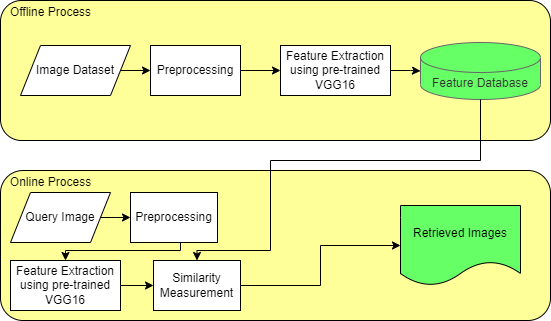

The diagram above was exported from draw.io. Its source (the exported page's mxGraphModel, read from the mxfile embedded in the PNG):
<mxGraphModel dx="1422" dy="715" grid="1" gridSize="10" guides="1" tooltips="1" connect="1" arrows="1" fold="1" page="1" pageScale="1" pageWidth="850" pageHeight="1100" math="0" shadow="0">
  <root>
    <mxCell id="0" />
    <mxCell id="1" parent="0" />
    <mxCell id="Hh5J0jFpTLMe-EU62EvD-1" value="" style="rounded=1;whiteSpace=wrap;html=1;fillColor=#FFFF99;" vertex="1" parent="1">
      <mxGeometry x="150" y="190" width="550" height="140" as="geometry" />
    </mxCell>
    <mxCell id="Hh5J0jFpTLMe-EU62EvD-2" value="Offline Process" style="text;html=1;align=center;verticalAlign=middle;resizable=0;points=[];autosize=1;strokeColor=none;fillColor=none;" vertex="1" parent="1">
      <mxGeometry x="150" y="192" width="100" height="20" as="geometry" />
    </mxCell>
    <mxCell id="Hh5J0jFpTLMe-EU62EvD-11" style="edgeStyle=orthogonalEdgeStyle;rounded=0;orthogonalLoop=1;jettySize=auto;html=1;exitX=1;exitY=0.5;exitDx=0;exitDy=0;entryX=0;entryY=0.5;entryDx=0;entryDy=0;" edge="1" parent="1" source="Hh5J0jFpTLMe-EU62EvD-3" target="Hh5J0jFpTLMe-EU62EvD-4">
      <mxGeometry relative="1" as="geometry" />
    </mxCell>
    <mxCell id="Hh5J0jFpTLMe-EU62EvD-3" value="Image Dataset" style="shape=parallelogram;perimeter=parallelogramPerimeter;whiteSpace=wrap;html=1;fixedSize=1;" vertex="1" parent="1">
      <mxGeometry x="170" y="235" width="110" height="50" as="geometry" />
    </mxCell>
    <mxCell id="Hh5J0jFpTLMe-EU62EvD-13" style="edgeStyle=orthogonalEdgeStyle;rounded=0;orthogonalLoop=1;jettySize=auto;html=1;exitX=1;exitY=0.5;exitDx=0;exitDy=0;entryX=0;entryY=0.5;entryDx=0;entryDy=0;" edge="1" parent="1" source="Hh5J0jFpTLMe-EU62EvD-4" target="Hh5J0jFpTLMe-EU62EvD-6">
      <mxGeometry relative="1" as="geometry" />
    </mxCell>
    <mxCell id="Hh5J0jFpTLMe-EU62EvD-4" value="Preprocessing" style="rounded=0;whiteSpace=wrap;html=1;" vertex="1" parent="1">
      <mxGeometry x="300" y="235" width="90" height="50" as="geometry" />
    </mxCell>
    <mxCell id="Hh5J0jFpTLMe-EU62EvD-14" style="edgeStyle=orthogonalEdgeStyle;rounded=0;orthogonalLoop=1;jettySize=auto;html=1;exitX=1;exitY=0.5;exitDx=0;exitDy=0;" edge="1" parent="1" source="Hh5J0jFpTLMe-EU62EvD-6" target="Hh5J0jFpTLMe-EU62EvD-7">
      <mxGeometry relative="1" as="geometry" />
    </mxCell>
    <mxCell id="Hh5J0jFpTLMe-EU62EvD-6" value="Feature Extraction using pre-trained VGG16" style="rounded=0;whiteSpace=wrap;html=1;" vertex="1" parent="1">
      <mxGeometry x="430" y="235" width="110" height="50" as="geometry" />
    </mxCell>
    <mxCell id="Hh5J0jFpTLMe-EU62EvD-7" value="Feature Database" style="shape=cylinder3;whiteSpace=wrap;html=1;boundedLbl=1;backgroundOutline=1;size=15;fillColor=#66FF66;fontColor=#333333;strokeColor=#666666;" vertex="1" parent="1">
      <mxGeometry x="570" y="232" width="120" height="57" as="geometry" />
    </mxCell>
    <mxCell id="Hh5J0jFpTLMe-EU62EvD-15" value="" style="rounded=1;whiteSpace=wrap;html=1;fillColor=#FFFF99;" vertex="1" parent="1">
      <mxGeometry x="150" y="360" width="550" height="150" as="geometry" />
    </mxCell>
    <mxCell id="Hh5J0jFpTLMe-EU62EvD-16" value="Online Process" style="text;html=1;align=center;verticalAlign=middle;resizable=0;points=[];autosize=1;strokeColor=none;fillColor=none;" vertex="1" parent="1">
      <mxGeometry x="150" y="362" width="100" height="20" as="geometry" />
    </mxCell>
    <mxCell id="Hh5J0jFpTLMe-EU62EvD-17" style="edgeStyle=orthogonalEdgeStyle;rounded=0;orthogonalLoop=1;jettySize=auto;html=1;exitX=1;exitY=0.5;exitDx=0;exitDy=0;entryX=0;entryY=0.5;entryDx=0;entryDy=0;" edge="1" parent="1" source="Hh5J0jFpTLMe-EU62EvD-18" target="Hh5J0jFpTLMe-EU62EvD-20">
      <mxGeometry relative="1" as="geometry" />
    </mxCell>
    <mxCell id="Hh5J0jFpTLMe-EU62EvD-18" value="Query Image" style="shape=parallelogram;perimeter=parallelogramPerimeter;whiteSpace=wrap;html=1;fixedSize=1;" vertex="1" parent="1">
      <mxGeometry x="160" y="382" width="100" height="50" as="geometry" />
    </mxCell>
    <mxCell id="Hh5J0jFpTLMe-EU62EvD-25" style="edgeStyle=orthogonalEdgeStyle;rounded=0;orthogonalLoop=1;jettySize=auto;html=1;exitX=0.5;exitY=1;exitDx=0;exitDy=0;entryX=0.5;entryY=0;entryDx=0;entryDy=0;" edge="1" parent="1" source="Hh5J0jFpTLMe-EU62EvD-20" target="Hh5J0jFpTLMe-EU62EvD-22">
      <mxGeometry relative="1" as="geometry">
        <Array as="points">
          <mxPoint x="330" y="432" />
          <mxPoint x="330" y="440" />
          <mxPoint x="215" y="440" />
        </Array>
      </mxGeometry>
    </mxCell>
    <mxCell id="Hh5J0jFpTLMe-EU62EvD-20" value="Preprocessing" style="rounded=0;whiteSpace=wrap;html=1;" vertex="1" parent="1">
      <mxGeometry x="280" y="382" width="87" height="50" as="geometry" />
    </mxCell>
    <mxCell id="Hh5J0jFpTLMe-EU62EvD-28" style="edgeStyle=orthogonalEdgeStyle;rounded=0;orthogonalLoop=1;jettySize=auto;html=1;exitX=1;exitY=0.5;exitDx=0;exitDy=0;entryX=0;entryY=0.5;entryDx=0;entryDy=0;" edge="1" parent="1" source="Hh5J0jFpTLMe-EU62EvD-22" target="Hh5J0jFpTLMe-EU62EvD-26">
      <mxGeometry relative="1" as="geometry" />
    </mxCell>
    <mxCell id="Hh5J0jFpTLMe-EU62EvD-22" value="Feature Extraction using pre-trained VGG16" style="rounded=0;whiteSpace=wrap;html=1;" vertex="1" parent="1">
      <mxGeometry x="160" y="450" width="110" height="50" as="geometry" />
    </mxCell>
    <mxCell id="Hh5J0jFpTLMe-EU62EvD-29" style="edgeStyle=orthogonalEdgeStyle;rounded=0;orthogonalLoop=1;jettySize=auto;html=1;exitX=1;exitY=0.5;exitDx=0;exitDy=0;entryX=0;entryY=0.5;entryDx=0;entryDy=0;" edge="1" parent="1" source="Hh5J0jFpTLMe-EU62EvD-26" target="Hh5J0jFpTLMe-EU62EvD-27">
      <mxGeometry relative="1" as="geometry" />
    </mxCell>
    <mxCell id="Hh5J0jFpTLMe-EU62EvD-26" value="Similarity Measurement" style="rounded=0;whiteSpace=wrap;html=1;" vertex="1" parent="1">
      <mxGeometry x="303" y="450" width="87" height="50" as="geometry" />
    </mxCell>
    <mxCell id="Hh5J0jFpTLMe-EU62EvD-27" value="Retrieved Images" style="shape=document;whiteSpace=wrap;html=1;boundedLbl=1;fillColor=#66FF66;" vertex="1" parent="1">
      <mxGeometry x="550" y="395" width="120" height="80" as="geometry" />
    </mxCell>
    <mxCell id="Hh5J0jFpTLMe-EU62EvD-31" style="edgeStyle=orthogonalEdgeStyle;rounded=0;orthogonalLoop=1;jettySize=auto;html=1;exitX=0.5;exitY=1;exitDx=0;exitDy=0;exitPerimeter=0;entryX=0.5;entryY=0;entryDx=0;entryDy=0;" edge="1" parent="1" source="Hh5J0jFpTLMe-EU62EvD-7" target="Hh5J0jFpTLMe-EU62EvD-26">
      <mxGeometry relative="1" as="geometry">
        <Array as="points">
          <mxPoint x="630" y="350" />
          <mxPoint x="420" y="350" />
          <mxPoint x="420" y="440" />
          <mxPoint x="347" y="440" />
        </Array>
      </mxGeometry>
    </mxCell>
  </root>
</mxGraphModel>